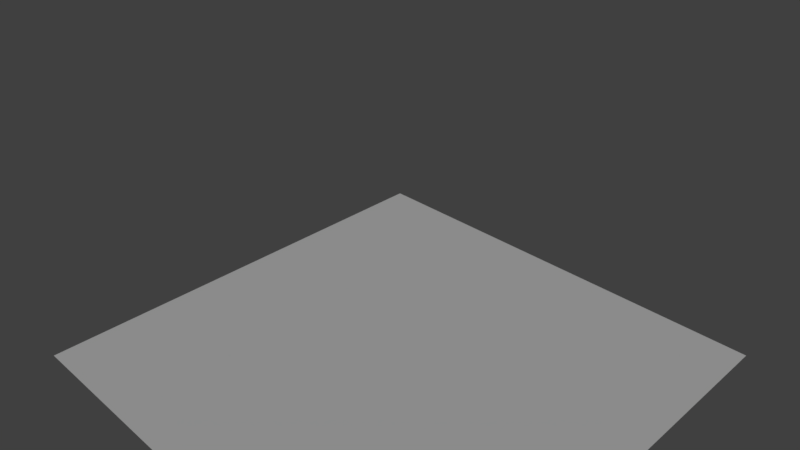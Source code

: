 # Source: exterior_organisms.blend  (saved by Blender 2.79.0; exported with 4.5.12 LTS)
import bpy
from mathutils import Matrix  # noqa: F401  (used for matrix-valued properties, if any)

bpy.ops.wm.read_factory_settings(use_empty=True)
scene = bpy.context.scene
scene.name = 'Scene'

# ---- collections
col_collection_1 = bpy.data.collections.new('Collection 1'); scene.collection.children.link(col_collection_1)
col_collection_10 = bpy.data.collections.new('Collection 10'); scene.collection.children.link(col_collection_10)
col_collection_10.hide_render = True
col_collection_10.hide_viewport = True

# ---- materials (node trees are filled in below, after node groups)
mat_wall = bpy.data.materials.new('Wall')

# ---- material node trees

# ---- world
world_world = bpy.data.worlds.new('World'); scene.world = world_world
world_world.color = (0.05088, 0.05088, 0.05088)
world_world.use_sun_shadow = False
world_world.sun_shadow_jitter_overblur = 0.0
world_world.cycles.sampling_method = 'MANUAL'

# ---- cameras
cam_camera = bpy.data.cameras.new('Camera')
cam_camera.clip_end = 100.0
cam_camera.lens = 35.0
cam_camera.sensor_width = 32.0
cam_camera.sensor_height = 18.0
cam_camera.display_size = 2.0
cam_camera.dof.focus_distance = 0.0
cam_camera.dof.aperture_fstop = 128.0
cam_camera.dof.aperture_blades = 6

# ---- lights
light_sun = bpy.data.lights.new('Sun', 'SUN')
light_sun.transmission_factor = 0.0
light_sun.angle = 0.1993
light_sun.energy = 0.6
light_sun.shadow_buffer_clip_start = 0.5
light_sun.shadow_soft_size = 0.1
light_sun.shadow_cascade_max_distance = 1000.0
light_sun_001 = bpy.data.lights.new('Sun.001', 'SUN')
light_sun_001.transmission_factor = 0.0
light_sun_001.angle = 0.1993
light_sun_001.energy = 0.6
light_sun_001.shadow_buffer_clip_start = 0.5
light_sun_001.shadow_soft_size = 0.1
light_sun_001.shadow_cascade_max_distance = 1000.0

# ---- meshes
me_plane = bpy.data.meshes.new('Plane')
me_plane.from_pydata([(-1.0, -1.0, 0.0), (1.0, -1.0, 0.0), (-1.0, 1.0, 0.0), (1.0, 1.0, 0.0)], [], [(0, 1, 3, 2)])
me_plane.materials.append(mat_wall)
me_plane.use_remesh_preserve_volume = False
me_plane.use_remesh_preserve_attributes = False
me_plane.use_mirror_vertex_groups = False
me_plane.update()
me_ladder_1_1x1x0_5_b = bpy.data.meshes.new('Ladder_1.1x1x0.5_B')
me_ladder_1_1x1x0_5_b.from_pydata([], [], [])
me_ladder_1_1x1x0_5_b.materials.append(None)
me_ladder_1_1x1x0_5_b.update()
me_woodfloor_1x1x0_2_a = bpy.data.meshes.new('WoodFloor_1x1x0.2_A')
me_woodfloor_1x1x0_2_a.from_pydata([], [], [])
me_woodfloor_1x1x0_2_a.materials.append(None)
me_woodfloor_1x1x0_2_a.update()
me_base_1x1x0_8_a = bpy.data.meshes.new('Base_1x1x0.8_A')
me_base_1x1x0_8_a.from_pydata([], [], [])
me_base_1x1x0_8_a.materials.append(None)
me_base_1x1x0_8_a.update()
me_logwall_0_2x2x0_7_b = bpy.data.meshes.new('LogWall_0.2x2x0.7_B')
me_logwall_0_2x2x0_7_b.from_pydata([], [], [])
me_logwall_0_2x2x0_7_b.materials.append(None)
me_logwall_0_2x2x0_7_b.update()
me_window03_0_2x0_6x1_b = bpy.data.meshes.new('Window03_0.2x0.6x1_B')
me_window03_0_2x0_6x1_b.from_pydata([], [], [])
me_window03_0_2x0_6x1_b.materials.append(None)
me_window03_0_2x0_6x1_b.materials.append(None)
me_window03_0_2x0_6x1_b.materials.append(None)
me_window03_0_2x0_6x1_b.update()
me_door03_0_2x0_6x2_a = bpy.data.meshes.new('Door03_0.2x0.6x2_A')
me_door03_0_2x0_6x2_a.from_pydata([], [], [])
me_door03_0_2x0_6x2_a.materials.append(None)
me_door03_0_2x0_6x2_a.update()
me_stonefloor_1x1x0_2_a = bpy.data.meshes.new('StoneFloor_1x1x0.2_A')
me_stonefloor_1x1x0_2_a.from_pydata([], [], [])
me_stonefloor_1x1x0_2_a.materials.append(None)
me_stonefloor_1x1x0_2_a.update()
me_pillarwroof_0_2x0_2x2_5_b = bpy.data.meshes.new('PillarwRoof_0.2x0.2x2.5_B')
me_pillarwroof_0_2x0_2x2_5_b.from_pydata([], [], [])
me_pillarwroof_0_2x0_2x2_5_b.materials.append(None)
me_pillarwroof_0_2x0_2x2_5_b.materials.append(None)
me_pillarwroof_0_2x0_2x2_5_b.update()
me_roofwlog_1x2x1_b = bpy.data.meshes.new('RoofwLog_1x2x1_B')
me_roofwlog_1x2x1_b.from_pydata([], [], [])
me_roofwlog_1x2x1_b.materials.append(None)
me_roofwlog_1x2x1_b.materials.append(None)
me_roofwlog_1x2x1_b.update()
me_wallwroof_0_2x2x2_5_b = bpy.data.meshes.new('WallwRoof_0.2x2x2.5_B')
me_wallwroof_0_2x2x2_5_b.from_pydata([], [], [])
me_wallwroof_0_2x2x2_5_b.materials.append(None)
me_wallwroof_0_2x2x2_5_b.materials.append(None)
me_wallwroof_0_2x2x2_5_b.materials.append(None)
me_wallwroof_0_2x2x2_5_b.materials.append(None)
me_wallwroof_0_2x2x2_5_b.update()
me_wallworoof_0_2x1x2_5_b = bpy.data.meshes.new('WallwoRoof_0.2x1x2.5_B')
me_wallworoof_0_2x1x2_5_b.from_pydata([], [], [])
me_wallworoof_0_2x1x2_5_b.materials.append(None)
me_wallworoof_0_2x1x2_5_b.materials.append(None)
me_wallworoof_0_2x1x2_5_b.materials.append(None)
me_wallworoof_0_2x1x2_5_b.update()
me_wallroof01_4x0_2x2_6_b = bpy.data.meshes.new('WallRoof01_4x0.2x2.6_B')
me_wallroof01_4x0_2x2_6_b.from_pydata([], [], [])
me_wallroof01_4x0_2x2_6_b.materials.append(None)
me_wallroof01_4x0_2x2_6_b.materials.append(None)
me_wallroof01_4x0_2x2_6_b.materials.append(None)
me_wallroof01_4x0_2x2_6_b.update()

# ---- objects
ob_plane = bpy.data.objects.new('Plane', me_plane)
ob_sun = bpy.data.objects.new('_Sun', light_sun)
ob_camera = bpy.data.objects.new('_Camera', cam_camera)
ob_ladder_1_1x1x0_5_proxy = bpy.data.objects.new('Ladder_1.1x1x0.5_proxy', me_ladder_1_1x1x0_5_b)
ob_woodfloor_1x1x0_2_proxy = bpy.data.objects.new('WoodFloor_1x1x0.2_proxy', me_woodfloor_1x1x0_2_a)
ob_base_1x1x0_8_proxy = bpy.data.objects.new('Base_1x1x0.8_proxy', me_base_1x1x0_8_a)
ob_logwall_0_2x2x0_7_proxy = bpy.data.objects.new('_LogWall_0.2x2x0.7_proxy', me_logwall_0_2x2x0_7_b)
ob_window03_0_2x0_6x1_proxy = bpy.data.objects.new('Window03_0.2x0.6x1_proxy', me_window03_0_2x0_6x1_b)
ob_door03_0_2x0_6x2_proxy = bpy.data.objects.new('Door03_0.2x0.6x2_proxy', me_door03_0_2x0_6x2_a)
ob_stonefloor_1x1x0_2_proxy = bpy.data.objects.new('StoneFloor_1x1x0.2_proxy', me_stonefloor_1x1x0_2_a)
ob_pillarwroof_0_2x0_2x2_5_proxy = bpy.data.objects.new('_PillarwRoof_0.2x0.2x2.5_proxy', me_pillarwroof_0_2x0_2x2_5_b)
ob_roofwlog_1x2x1_proxy = bpy.data.objects.new('_RoofwLog_1x2x1_proxy', me_roofwlog_1x2x1_b)
ob_wallwroof_0_2x2x2_5_proxy = bpy.data.objects.new('_WallwRoof_0.2x2x2.5_proxy', me_wallwroof_0_2x2x2_5_b)
ob_wallworoof_0_2x1x2_5_proxy = bpy.data.objects.new('_WallwoRoof_0.2x1x2.5_proxy', me_wallworoof_0_2x1x2_5_b)
ob_wallroof01_4x0_2x2_6_proxy = bpy.data.objects.new('_WallRoof01_4x0.2x2.6_proxy', me_wallroof01_4x0_2x2_6_b)
ob_wallroof01_4x0_2x2_6_proxy_001 = bpy.data.objects.new('_WallRoof01_4x0.2x2.6_proxy.001', me_wallroof01_4x0_2x2_6_b)
ob_wallworoof_0_2x1x2_5_proxy_001 = bpy.data.objects.new('_WallwoRoof_0.2x1x2.5_proxy.001', me_wallworoof_0_2x1x2_5_b)
ob_wallwroof_0_2x2x2_5_proxy_001 = bpy.data.objects.new('_WallwRoof_0.2x2x2.5_proxy.001', me_wallwroof_0_2x2x2_5_b)
ob_roofwlog_1x2x1_proxy_001 = bpy.data.objects.new('_RoofwLog_1x2x1_proxy.001', me_roofwlog_1x2x1_b)
ob_pillarwroof_0_2x0_2x2_5_proxy_001 = bpy.data.objects.new('_PillarwRoof_0.2x0.2x2.5_proxy.001', me_pillarwroof_0_2x0_2x2_5_b)
ob_pillarwroof_0_2x0_2x2_5_proxy_002 = bpy.data.objects.new('_PillarwRoof_0.2x0.2x2.5_proxy.002', me_pillarwroof_0_2x0_2x2_5_b)
ob_pillarwroof_0_2x0_2x2_5_proxy_003 = bpy.data.objects.new('_PillarwRoof_0.2x0.2x2.5_proxy.003', me_pillarwroof_0_2x0_2x2_5_b)
ob_window03_0_2x0_6x1_proxy_001 = bpy.data.objects.new('Window03_0.2x0.6x1_proxy.001', me_window03_0_2x0_6x1_b)
ob_logwall_0_2x2x0_7_proxy_001 = bpy.data.objects.new('_LogWall_0.2x2x0.7_proxy.001', me_logwall_0_2x2x0_7_b)
ob_logwall_0_2x2x0_7_proxy_002 = bpy.data.objects.new('_LogWall_0.2x2x0.7_proxy.002', me_logwall_0_2x2x0_7_b)
ob_window03_0_2x0_6x1_proxy_003 = bpy.data.objects.new('Window03_0.2x0.6x1_proxy.003', me_window03_0_2x0_6x1_b)
ob_window03_0_2x0_6x1_proxy_002 = bpy.data.objects.new('Window03_0.2x0.6x1_proxy.002', me_window03_0_2x0_6x1_b)
ob_sun_001 = bpy.data.objects.new('_Sun.001', light_sun_001)
ob_materialsbi = bpy.data.objects.new('_MaterialsBI', None)

# ---- transforms, parenting, visibility, modifiers, constraints
ob_plane.location = (0.0, 0.0, -2.0)
ob_plane.scale = (8.0, 8.0, 8.0)
ob_plane.lineart.crease_threshold = 0.0
ob_sun.location = (16.0, 16.0, 16.0)
ob_sun.rotation_euler = (0.0, 0.7854, 0.7854)
ob_sun.lineart.crease_threshold = 0.0
ob_camera.location = (16.0, -16.0, 16.0)
ob_camera.rotation_euler = (1.047, 0.0, 0.7854)
ob_camera.lineart.crease_threshold = 0.0
ob_ladder_1_1x1x0_5_proxy.location = (-3.0, -4.0, -2.0)
ob_ladder_1_1x1x0_5_proxy.rotation_euler = (0.0, -0.0, -1.571)
ob_ladder_1_1x1x0_5_proxy.lineart.crease_threshold = 0.0
_m = ob_ladder_1_1x1x0_5_proxy.modifiers.new('Array', 'ARRAY')
_m.count = 4
_m.use_constant_offset = True
_m.constant_offset_displace = (-0.5, 0.0, 0.5)
_m.use_relative_offset = False
ob_woodfloor_1x1x0_2_proxy.location = (-3.0, -3.0, 0.0)
ob_woodfloor_1x1x0_2_proxy.lineart.crease_threshold = 0.0
_m = ob_woodfloor_1x1x0_2_proxy.modifiers.new('Array', 'ARRAY')
_m.count = 4
_m.constant_offset_displace = (0.0, 0.0, 0.0)
_m.relative_offset_displace = (0.0, 1.0, 0.0)
ob_base_1x1x0_8_proxy.location = (-7.0, -5.0, -0.2)
ob_base_1x1x0_8_proxy.scale = (1.0, 1.0, 2.25)
ob_base_1x1x0_8_proxy.lineart.crease_threshold = 0.0
_m = ob_base_1x1x0_8_proxy.modifiers.new('Array', 'ARRAY')
_m.count = 4
_m.constant_offset_displace = (0.0, 0.0, 0.0)
_m = ob_base_1x1x0_8_proxy.modifiers.new('Array.001', 'ARRAY')
_m.count = 6
_m.constant_offset_displace = (0.0, 0.0, 0.0)
_m.relative_offset_displace = (0.0, 1.0, 0.0)
ob_logwall_0_2x2x0_7_proxy.location = (-3.0, -3.0, 0.0)
ob_logwall_0_2x2x0_7_proxy.rotation_euler = (0.0, -0.0, 9.425)
ob_logwall_0_2x2x0_7_proxy.lineart.crease_threshold = 0.0
ob_window03_0_2x0_6x1_proxy.location = (-3.0, -4.0, 1.0)
ob_window03_0_2x0_6x1_proxy.rotation_euler = (0.0, -0.0, 3.142)
ob_window03_0_2x0_6x1_proxy.lineart.crease_threshold = 0.0
ob_door03_0_2x0_6x2_proxy.location = (-3.0, -2.0, 0.0)
ob_door03_0_2x0_6x2_proxy.rotation_euler = (0.0, -0.0, 3.142)
ob_door03_0_2x0_6x2_proxy.lineart.crease_threshold = 0.0
ob_stonefloor_1x1x0_2_proxy.location = (-7.0, -5.0, 0.0)
ob_stonefloor_1x1x0_2_proxy.lineart.crease_threshold = 0.0
_m = ob_stonefloor_1x1x0_2_proxy.modifiers.new('Array', 'ARRAY')
_m.count = 4
_m.constant_offset_displace = (0.0, 0.0, 0.0)
_m = ob_stonefloor_1x1x0_2_proxy.modifiers.new('Array.001', 'ARRAY')
_m.count = 6
_m.constant_offset_displace = (0.0, 0.0, 0.0)
_m.relative_offset_displace = (0.0, 1.0, 0.0)
ob_pillarwroof_0_2x0_2x2_5_proxy.location = (-3.0, 1.0, -0.2)
ob_pillarwroof_0_2x0_2x2_5_proxy.rotation_euler = (0.0, -0.0, 3.142)
ob_pillarwroof_0_2x0_2x2_5_proxy.lineart.crease_threshold = 0.0
ob_roofwlog_1x2x1_proxy.location = (-7.0, -5.0, 2.5)
ob_roofwlog_1x2x1_proxy.lineart.crease_threshold = 0.0
_m = ob_roofwlog_1x2x1_proxy.modifiers.new('Array', 'ARRAY')
_m.count = 3
_m.constant_offset_displace = (0.0, 0.0, 0.0)
_m.relative_offset_displace = (0.0, 1.0, 0.0)
_m = ob_roofwlog_1x2x1_proxy.modifiers.new('Array.001', 'ARRAY')
_m.use_constant_offset = True
_m.constant_offset_displace = (1.0, 0.0, 1.0)
_m.use_relative_offset = False
_m.relative_offset_displace = (0.0, 1.0, 0.0)
ob_wallwroof_0_2x2x2_5_proxy.location = (-7.0, -5.0, -0.2)
ob_wallwroof_0_2x2x2_5_proxy.lineart.crease_threshold = 0.0
_m = ob_wallwroof_0_2x2x2_5_proxy.modifiers.new('Array', 'ARRAY')
_m.count = 3
_m.constant_offset_displace = (0.0, 0.0, 0.0)
_m.relative_offset_displace = (0.0, 1.0, 0.0)
ob_wallworoof_0_2x1x2_5_proxy.location = (-7.0, 1.0, -0.2)
ob_wallworoof_0_2x1x2_5_proxy.rotation_euler = (0.0, -0.0, -1.571)
ob_wallworoof_0_2x1x2_5_proxy.lineart.crease_threshold = 0.0
_m = ob_wallworoof_0_2x1x2_5_proxy.modifiers.new('Array', 'ARRAY')
_m.count = 4
_m.use_constant_offset = True
_m.constant_offset_displace = (0.0, 1.0, 0.0)
_m.use_relative_offset = False
ob_wallroof01_4x0_2x2_6_proxy.location = (-7.0, 1.0, 2.3)
ob_wallroof01_4x0_2x2_6_proxy.rotation_euler = (0.0, 0.0, 6.283)
ob_wallroof01_4x0_2x2_6_proxy.lineart.crease_threshold = 0.0
ob_wallroof01_4x0_2x2_6_proxy_001.location = (-3.0, -5.0, 2.3)
ob_wallroof01_4x0_2x2_6_proxy_001.rotation_euler = (0.0, -0.0, 9.425)
ob_wallroof01_4x0_2x2_6_proxy_001.lineart.crease_threshold = 0.0
ob_wallworoof_0_2x1x2_5_proxy_001.location = (-3.0, -5.0, -0.2)
ob_wallworoof_0_2x1x2_5_proxy_001.rotation_euler = (0.0, 0.0, 1.571)
ob_wallworoof_0_2x1x2_5_proxy_001.lineart.crease_threshold = 0.0
_m = ob_wallworoof_0_2x1x2_5_proxy_001.modifiers.new('Array', 'ARRAY')
_m.count = 4
_m.use_constant_offset = True
_m.constant_offset_displace = (0.0, 1.0, 0.0)
_m.use_relative_offset = False
ob_wallwroof_0_2x2x2_5_proxy_001.location = (-3.0, 1.0, -0.2)
ob_wallwroof_0_2x2x2_5_proxy_001.rotation_euler = (0.0, -0.0, 3.142)
ob_wallwroof_0_2x2x2_5_proxy_001.lineart.crease_threshold = 0.0
_m = ob_wallwroof_0_2x2x2_5_proxy_001.modifiers.new('Array', 'ARRAY')
_m.count = 3
_m.constant_offset_displace = (0.0, 0.0, 0.0)
_m.relative_offset_displace = (0.0, 1.0, 0.0)
ob_roofwlog_1x2x1_proxy_001.location = (-3.0, 1.0, 2.5)
ob_roofwlog_1x2x1_proxy_001.rotation_euler = (0.0, -0.0, 3.142)
ob_roofwlog_1x2x1_proxy_001.lineart.crease_threshold = 0.0
_m = ob_roofwlog_1x2x1_proxy_001.modifiers.new('Array', 'ARRAY')
_m.count = 3
_m.constant_offset_displace = (0.0, 0.0, 0.0)
_m.relative_offset_displace = (0.0, 1.0, 0.0)
_m = ob_roofwlog_1x2x1_proxy_001.modifiers.new('Array.001', 'ARRAY')
_m.use_constant_offset = True
_m.constant_offset_displace = (1.0, 0.0, 1.0)
_m.use_relative_offset = False
_m.relative_offset_displace = (0.0, 1.0, 0.0)
ob_pillarwroof_0_2x0_2x2_5_proxy_001.location = (-7.0, 1.2, -0.2)
ob_pillarwroof_0_2x0_2x2_5_proxy_001.rotation_euler = (0.0, 0.0, 6.283)
ob_pillarwroof_0_2x0_2x2_5_proxy_001.lineart.crease_threshold = 0.0
ob_pillarwroof_0_2x0_2x2_5_proxy_002.location = (-3.0, -5.2, -0.2)
ob_pillarwroof_0_2x0_2x2_5_proxy_002.rotation_euler = (0.0, -0.0, 9.425)
ob_pillarwroof_0_2x0_2x2_5_proxy_002.lineart.crease_threshold = 0.0
ob_pillarwroof_0_2x0_2x2_5_proxy_003.location = (-7.0, -5.0, -0.2)
ob_pillarwroof_0_2x0_2x2_5_proxy_003.rotation_euler = (0.0, 0.0, 6.283)
ob_pillarwroof_0_2x0_2x2_5_proxy_003.lineart.crease_threshold = 0.0
ob_window03_0_2x0_6x1_proxy_001.location = (-3.0, 0.0, 1.0)
ob_window03_0_2x0_6x1_proxy_001.rotation_euler = (0.0, -0.0, 3.142)
ob_window03_0_2x0_6x1_proxy_001.lineart.crease_threshold = 0.0
ob_logwall_0_2x2x0_7_proxy_001.location = (-7.0, -5.0, 0.0)
ob_logwall_0_2x2x0_7_proxy_001.rotation_euler = (0.0, 0.0, 6.283)
ob_logwall_0_2x2x0_7_proxy_001.lineart.crease_threshold = 0.0
_m = ob_logwall_0_2x2x0_7_proxy_001.modifiers.new('Array', 'ARRAY')
_m.count = 3
_m.use_constant_offset = True
_m.constant_offset_displace = (0.0, 2.0, 0.0)
_m.use_relative_offset = False
ob_logwall_0_2x2x0_7_proxy_002.location = (-3.0, 1.0, 0.0)
ob_logwall_0_2x2x0_7_proxy_002.rotation_euler = (0.0, -0.0, 9.425)
ob_logwall_0_2x2x0_7_proxy_002.lineart.crease_threshold = 0.0
ob_window03_0_2x0_6x1_proxy_003.location = (-7.0, 0.0, 1.0)
ob_window03_0_2x0_6x1_proxy_003.rotation_euler = (0.0, 0.0, 6.283)
ob_window03_0_2x0_6x1_proxy_003.lineart.crease_threshold = 0.0
ob_window03_0_2x0_6x1_proxy_002.location = (-7.0, -4.0, 1.0)
ob_window03_0_2x0_6x1_proxy_002.rotation_euler = (0.0, 0.0, 6.283)
ob_window03_0_2x0_6x1_proxy_002.lineart.crease_threshold = 0.0
ob_sun_001.location = (0.0, -16.0, 16.0)
ob_sun_001.rotation_euler = (0.0, 0.7854, -1.571)
ob_sun_001.lineart.crease_threshold = 0.0
ob_materialsbi.location = (0.0, 0.0, 0.0)

# ---- collection membership
col_collection_1.objects.link(ob_plane)
col_collection_1.objects.link(ob_sun)
col_collection_1.objects.link(ob_camera)
col_collection_1.objects.link(ob_ladder_1_1x1x0_5_proxy)
col_collection_1.objects.link(ob_woodfloor_1x1x0_2_proxy)
col_collection_1.objects.link(ob_base_1x1x0_8_proxy)
col_collection_1.objects.link(ob_logwall_0_2x2x0_7_proxy)
col_collection_1.objects.link(ob_window03_0_2x0_6x1_proxy)
col_collection_1.objects.link(ob_door03_0_2x0_6x2_proxy)
col_collection_1.objects.link(ob_stonefloor_1x1x0_2_proxy)
col_collection_1.objects.link(ob_pillarwroof_0_2x0_2x2_5_proxy)
col_collection_1.objects.link(ob_roofwlog_1x2x1_proxy)
col_collection_1.objects.link(ob_wallwroof_0_2x2x2_5_proxy)
col_collection_1.objects.link(ob_wallworoof_0_2x1x2_5_proxy)
col_collection_1.objects.link(ob_wallroof01_4x0_2x2_6_proxy)
col_collection_1.objects.link(ob_wallroof01_4x0_2x2_6_proxy_001)
col_collection_1.objects.link(ob_wallworoof_0_2x1x2_5_proxy_001)
col_collection_1.objects.link(ob_wallwroof_0_2x2x2_5_proxy_001)
col_collection_1.objects.link(ob_roofwlog_1x2x1_proxy_001)
col_collection_1.objects.link(ob_pillarwroof_0_2x0_2x2_5_proxy_001)
col_collection_1.objects.link(ob_pillarwroof_0_2x0_2x2_5_proxy_002)
col_collection_1.objects.link(ob_pillarwroof_0_2x0_2x2_5_proxy_003)
col_collection_1.objects.link(ob_window03_0_2x0_6x1_proxy_001)
col_collection_1.objects.link(ob_logwall_0_2x2x0_7_proxy_001)
col_collection_1.objects.link(ob_logwall_0_2x2x0_7_proxy_002)
col_collection_1.objects.link(ob_window03_0_2x0_6x1_proxy_003)
col_collection_1.objects.link(ob_window03_0_2x0_6x1_proxy_002)
col_collection_1.objects.link(ob_sun_001)
col_collection_10.objects.link(ob_materialsbi)

# ---- scene / render settings (as saved in the file)
scene.camera = ob_camera
scene.frame_start = 1; scene.frame_end = 250; scene.frame_set(1)
scene.render.engine = 'BLENDER_EEVEE_NEXT'
scene.render.resolution_percentage = 50
scene.render.dither_intensity = 0.0
scene.cycles.use_denoising = False
scene.cycles.samples = 128
scene.cycles.sampling_pattern = 'TABULATED_SOBOL'
scene.cycles.use_adaptive_sampling = False
scene.cycles.use_light_tree = False
scene.cycles.blur_glossy = 0.0
scene.cycles.sample_clamp_indirect = 0.0
scene.view_settings.view_transform = 'Standard'
bpy.context.view_layer.update()
